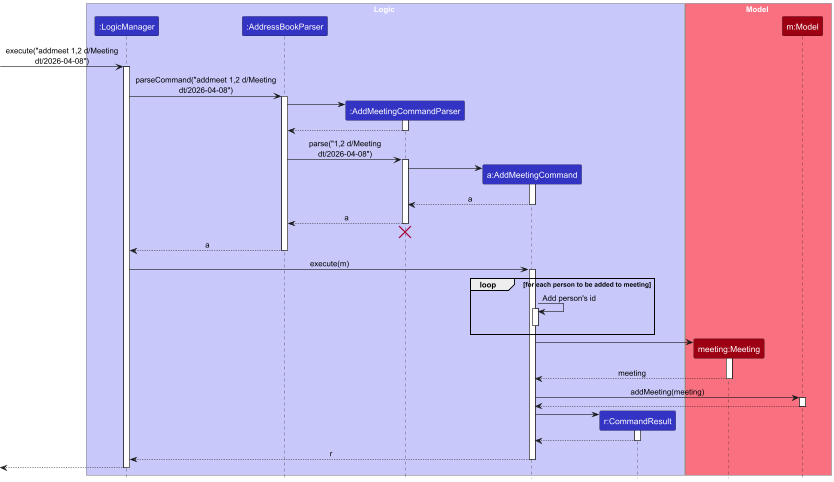

The diagram above was rendered by PlantUML. Its source (embedded in the PNG):
@startuml
!include style.puml
skinparam ArrowFontStyle plain

box Logic LOGIC_COLOR_T1
participant ":LogicManager" as LogicManager LOGIC_COLOR
participant ":AddressBookParser" as AddressBookParser LOGIC_COLOR
participant ":AddMeetingCommandParser" as AddMeetingCommandParser LOGIC_COLOR
participant "a:AddMeetingCommand" as AddMeetingCommand LOGIC_COLOR
participant "r:CommandResult" as CommandResult LOGIC_COLOR
end box

box Model MODEL_COLOR_T1
participant "meeting:Meeting" as Meeting MODEL_COLOR
participant "m:Model" as Model MODEL_COLOR

end box

[-> LogicManager : execute("addmeet 1,2 d/Meeting\ndt/2026-04-08")
activate LogicManager

LogicManager -> AddressBookParser : parseCommand("addmeet 1,2 d/Meeting\ndt/2026-04-08")
activate AddressBookParser

create AddMeetingCommandParser
AddressBookParser -> AddMeetingCommandParser
activate AddMeetingCommandParser

AddMeetingCommandParser --> AddressBookParser
deactivate AddMeetingCommandParser

AddressBookParser -> AddMeetingCommandParser : parse("1,2 d/Meeting\ndt/2026-04-08")
activate AddMeetingCommandParser

create AddMeetingCommand
AddMeetingCommandParser -> AddMeetingCommand
activate AddMeetingCommand

AddMeetingCommand --> AddMeetingCommandParser : a
deactivate AddMeetingCommand

AddMeetingCommandParser --> AddressBookParser : a
deactivate AddMeetingCommandParser
'Hidden arrow to position the destroy marker below the end of the activation bar.
AddMeetingCommandParser -[hidden]-> AddressBookParser
destroy AddMeetingCommandParser

AddressBookParser --> LogicManager : a
deactivate AddressBookParser

LogicManager -> AddMeetingCommand : execute(m)
activate AddMeetingCommand

loop TRANSPARENT_COLOR for each person to be added to meeting

AddMeetingCommand -> AddMeetingCommand : Add person's id
activate AddMeetingCommand

deactivate AddMeetingCommand
end

create Meeting
AddMeetingCommand -> Meeting
activate Meeting

Meeting --> AddMeetingCommand : meeting
deactivate Meeting

AddMeetingCommand -> Model : addMeeting(meeting)
activate Model

Model --> AddMeetingCommand
deactivate Model

create CommandResult
AddMeetingCommand -> CommandResult
activate CommandResult

CommandResult --> AddMeetingCommand
deactivate CommandResult

AddMeetingCommand --> LogicManager : r
deactivate AddMeetingCommand

[<--LogicManager
deactivate LogicManager
@enduml